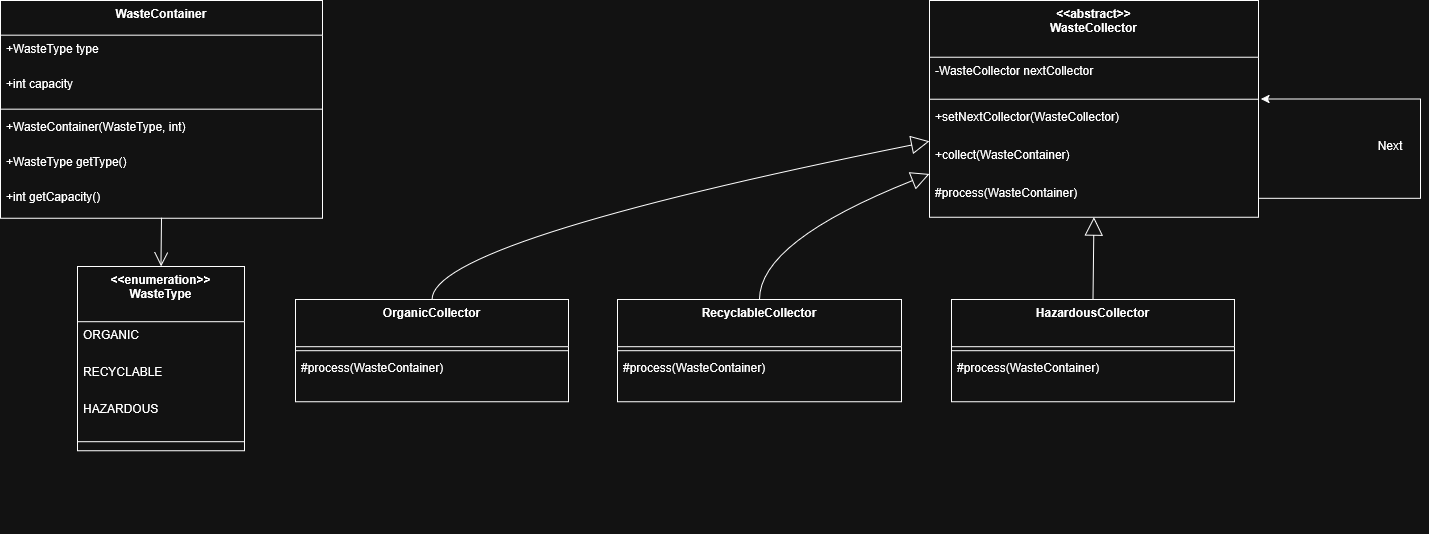

The diagram above was exported from draw.io. Its source (the exported page's mxGraphModel, read from the mxfile embedded in the PNG):
<mxGraphModel dx="1042" dy="562" grid="1" gridSize="10" guides="1" tooltips="1" connect="1" arrows="1" fold="1" page="1" pageScale="1" pageWidth="850" pageHeight="1100" math="0" shadow="0">
  <root>
    <mxCell id="0" />
    <mxCell id="1" parent="0" />
    <mxCell id="M2gw7A4DO06KMadyiuTJ-1" parent="1" style="swimlane;fontStyle=1;align=center;verticalAlign=top;childLayout=stackLayout;horizontal=1;startSize=34.666666666666664;horizontalStack=0;resizeParent=1;resizeParentMax=0;resizeLast=0;collapsible=0;marginBottom=0;" value="WasteContainer" vertex="1">
      <mxGeometry height="217.66666666666666" width="322" x="20" y="20" as="geometry" />
    </mxCell>
    <mxCell id="M2gw7A4DO06KMadyiuTJ-2" parent="M2gw7A4DO06KMadyiuTJ-1" style="text;strokeColor=none;fillColor=none;align=left;verticalAlign=top;spacingLeft=4;spacingRight=4;overflow=hidden;rotatable=0;points=[[0,0.5],[1,0.5]];portConstraint=eastwest;" value="+WasteType type" vertex="1">
      <mxGeometry height="35" width="322" y="34.666666666666664" as="geometry" />
    </mxCell>
    <mxCell id="M2gw7A4DO06KMadyiuTJ-3" parent="M2gw7A4DO06KMadyiuTJ-1" style="text;strokeColor=none;fillColor=none;align=left;verticalAlign=top;spacingLeft=4;spacingRight=4;overflow=hidden;rotatable=0;points=[[0,0.5],[1,0.5]];portConstraint=eastwest;" value="+int capacity" vertex="1">
      <mxGeometry height="35" width="322" y="69.66666666666666" as="geometry" />
    </mxCell>
    <mxCell id="M2gw7A4DO06KMadyiuTJ-4" parent="M2gw7A4DO06KMadyiuTJ-1" style="line;strokeWidth=1;fillColor=none;align=left;verticalAlign=middle;spacingTop=-1;spacingLeft=3;spacingRight=3;rotatable=0;labelPosition=right;points=[];portConstraint=eastwest;strokeColor=inherit;" vertex="1">
      <mxGeometry height="8" width="322" y="104.66666666666666" as="geometry" />
    </mxCell>
    <mxCell id="M2gw7A4DO06KMadyiuTJ-5" parent="M2gw7A4DO06KMadyiuTJ-1" style="text;strokeColor=none;fillColor=none;align=left;verticalAlign=top;spacingLeft=4;spacingRight=4;overflow=hidden;rotatable=0;points=[[0,0.5],[1,0.5]];portConstraint=eastwest;" value="+WasteContainer(WasteType, int)" vertex="1">
      <mxGeometry height="35" width="322" y="112.66666666666666" as="geometry" />
    </mxCell>
    <mxCell id="M2gw7A4DO06KMadyiuTJ-6" parent="M2gw7A4DO06KMadyiuTJ-1" style="text;strokeColor=none;fillColor=none;align=left;verticalAlign=top;spacingLeft=4;spacingRight=4;overflow=hidden;rotatable=0;points=[[0,0.5],[1,0.5]];portConstraint=eastwest;" value="+WasteType getType()" vertex="1">
      <mxGeometry height="35" width="322" y="147.66666666666666" as="geometry" />
    </mxCell>
    <mxCell id="M2gw7A4DO06KMadyiuTJ-7" parent="M2gw7A4DO06KMadyiuTJ-1" style="text;strokeColor=none;fillColor=none;align=left;verticalAlign=top;spacingLeft=4;spacingRight=4;overflow=hidden;rotatable=0;points=[[0,0.5],[1,0.5]];portConstraint=eastwest;" value="+int getCapacity()" vertex="1">
      <mxGeometry height="35" width="322" y="182.66666666666666" as="geometry" />
    </mxCell>
    <mxCell id="M2gw7A4DO06KMadyiuTJ-8" parent="1" style="swimlane;fontStyle=1;align=center;verticalAlign=top;childLayout=stackLayout;horizontal=1;startSize=55.199999999999996;horizontalStack=0;resizeParent=1;resizeParentMax=0;resizeLast=0;collapsible=0;marginBottom=0;" value="&lt;&lt;enumeration&gt;&gt;&#10;WasteType" vertex="1">
      <mxGeometry height="184.2" width="167" x="97" y="286" as="geometry" />
    </mxCell>
    <mxCell id="M2gw7A4DO06KMadyiuTJ-9" parent="M2gw7A4DO06KMadyiuTJ-8" style="text;strokeColor=none;fillColor=none;align=left;verticalAlign=top;spacingLeft=4;spacingRight=4;overflow=hidden;rotatable=0;points=[[0,0.5],[1,0.5]];portConstraint=eastwest;" value="ORGANIC" vertex="1">
      <mxGeometry height="37" width="167" y="55.199999999999996" as="geometry" />
    </mxCell>
    <mxCell id="M2gw7A4DO06KMadyiuTJ-10" parent="M2gw7A4DO06KMadyiuTJ-8" style="text;strokeColor=none;fillColor=none;align=left;verticalAlign=top;spacingLeft=4;spacingRight=4;overflow=hidden;rotatable=0;points=[[0,0.5],[1,0.5]];portConstraint=eastwest;" value="RECYCLABLE" vertex="1">
      <mxGeometry height="37" width="167" y="92.19999999999999" as="geometry" />
    </mxCell>
    <mxCell id="M2gw7A4DO06KMadyiuTJ-11" parent="M2gw7A4DO06KMadyiuTJ-8" style="text;strokeColor=none;fillColor=none;align=left;verticalAlign=top;spacingLeft=4;spacingRight=4;overflow=hidden;rotatable=0;points=[[0,0.5],[1,0.5]];portConstraint=eastwest;" value="HAZARDOUS" vertex="1">
      <mxGeometry height="37" width="167" y="129.2" as="geometry" />
    </mxCell>
    <mxCell id="M2gw7A4DO06KMadyiuTJ-12" parent="M2gw7A4DO06KMadyiuTJ-8" style="line;strokeWidth=1;fillColor=none;align=left;verticalAlign=middle;spacingTop=-1;spacingLeft=3;spacingRight=3;rotatable=0;labelPosition=right;points=[];portConstraint=eastwest;strokeColor=inherit;" vertex="1">
      <mxGeometry height="18" width="167" y="166.2" as="geometry" />
    </mxCell>
    <mxCell id="M2gw7A4DO06KMadyiuTJ-13" parent="1" style="swimlane;fontStyle=1;align=center;verticalAlign=top;childLayout=stackLayout;horizontal=1;startSize=56.727272727272734;horizontalStack=0;resizeParent=1;resizeParentMax=0;resizeLast=0;collapsible=0;marginBottom=0;" value="&lt;&lt;abstract&gt;&gt;&#10;WasteCollector" vertex="1">
      <mxGeometry height="216.72727272727275" width="329" x="949" y="20" as="geometry" />
    </mxCell>
    <mxCell id="M2gw7A4DO06KMadyiuTJ-14" parent="M2gw7A4DO06KMadyiuTJ-13" style="text;strokeColor=none;fillColor=none;align=left;verticalAlign=top;spacingLeft=4;spacingRight=4;overflow=hidden;rotatable=0;points=[[0,0.5],[1,0.5]];portConstraint=eastwest;" value="-WasteCollector nextCollector" vertex="1">
      <mxGeometry height="38" width="329" y="56.727272727272734" as="geometry" />
    </mxCell>
    <mxCell id="M2gw7A4DO06KMadyiuTJ-15" parent="M2gw7A4DO06KMadyiuTJ-13" style="line;strokeWidth=1;fillColor=none;align=left;verticalAlign=middle;spacingTop=-1;spacingLeft=3;spacingRight=3;rotatable=0;labelPosition=right;points=[];portConstraint=eastwest;strokeColor=inherit;" vertex="1">
      <mxGeometry height="8" width="329" y="94.72727272727273" as="geometry" />
    </mxCell>
    <mxCell id="M2gw7A4DO06KMadyiuTJ-16" parent="M2gw7A4DO06KMadyiuTJ-13" style="text;strokeColor=none;fillColor=none;align=left;verticalAlign=top;spacingLeft=4;spacingRight=4;overflow=hidden;rotatable=0;points=[[0,0.5],[1,0.5]];portConstraint=eastwest;" value="+setNextCollector(WasteCollector)" vertex="1">
      <mxGeometry height="38" width="329" y="102.72727272727273" as="geometry" />
    </mxCell>
    <mxCell id="M2gw7A4DO06KMadyiuTJ-17" parent="M2gw7A4DO06KMadyiuTJ-13" style="text;strokeColor=none;fillColor=none;align=left;verticalAlign=top;spacingLeft=4;spacingRight=4;overflow=hidden;rotatable=0;points=[[0,0.5],[1,0.5]];portConstraint=eastwest;" value="+collect(WasteContainer)" vertex="1">
      <mxGeometry height="38" width="329" y="140.72727272727275" as="geometry" />
    </mxCell>
    <mxCell id="M2gw7A4DO06KMadyiuTJ-18" parent="M2gw7A4DO06KMadyiuTJ-13" style="text;strokeColor=none;fillColor=none;align=left;verticalAlign=top;spacingLeft=4;spacingRight=4;overflow=hidden;rotatable=0;points=[[0,0.5],[1,0.5]];portConstraint=eastwest;" value="#process(WasteContainer)" vertex="1">
      <mxGeometry height="38" width="329" y="178.72727272727275" as="geometry" />
    </mxCell>
    <mxCell id="M2gw7A4DO06KMadyiuTJ-37" edge="1" parent="M2gw7A4DO06KMadyiuTJ-13" source="M2gw7A4DO06KMadyiuTJ-18" style="edgeStyle=orthogonalEdgeStyle;rounded=0;orthogonalLoop=1;jettySize=auto;html=1;entryX=1.007;entryY=1.097;entryDx=0;entryDy=0;entryPerimeter=0;exitX=1;exitY=0.5;exitDx=0;exitDy=0;" target="M2gw7A4DO06KMadyiuTJ-14">
      <mxGeometry relative="1" as="geometry">
        <Array as="points">
          <mxPoint x="491" y="198" />
          <mxPoint x="491" y="98" />
        </Array>
        <mxPoint x="421" y="180" as="sourcePoint" />
      </mxGeometry>
    </mxCell>
    <mxCell id="M2gw7A4DO06KMadyiuTJ-19" parent="1" style="swimlane;fontStyle=1;align=center;verticalAlign=top;childLayout=stackLayout;horizontal=1;startSize=47.2;horizontalStack=0;resizeParent=1;resizeParentMax=0;resizeLast=0;collapsible=0;marginBottom=0;" value="OrganicCollector" vertex="1">
      <mxGeometry height="102.2" width="273" x="315" y="319" as="geometry" />
    </mxCell>
    <mxCell id="M2gw7A4DO06KMadyiuTJ-20" parent="M2gw7A4DO06KMadyiuTJ-19" style="line;strokeWidth=1;fillColor=none;align=left;verticalAlign=middle;spacingTop=-1;spacingLeft=3;spacingRight=3;rotatable=0;labelPosition=right;points=[];portConstraint=eastwest;strokeColor=inherit;" vertex="1">
      <mxGeometry height="8" width="273" y="47.2" as="geometry" />
    </mxCell>
    <mxCell id="M2gw7A4DO06KMadyiuTJ-21" parent="M2gw7A4DO06KMadyiuTJ-19" style="text;strokeColor=none;fillColor=none;align=left;verticalAlign=top;spacingLeft=4;spacingRight=4;overflow=hidden;rotatable=0;points=[[0,0.5],[1,0.5]];portConstraint=eastwest;" value="#process(WasteContainer)" vertex="1">
      <mxGeometry height="47" width="273" y="55.2" as="geometry" />
    </mxCell>
    <mxCell id="M2gw7A4DO06KMadyiuTJ-22" parent="1" style="swimlane;fontStyle=1;align=center;verticalAlign=top;childLayout=stackLayout;horizontal=1;startSize=47.2;horizontalStack=0;resizeParent=1;resizeParentMax=0;resizeLast=0;collapsible=0;marginBottom=0;" value="RecyclableCollector" vertex="1">
      <mxGeometry height="102.2" width="284" x="637" y="319" as="geometry" />
    </mxCell>
    <mxCell id="M2gw7A4DO06KMadyiuTJ-23" parent="M2gw7A4DO06KMadyiuTJ-22" style="line;strokeWidth=1;fillColor=none;align=left;verticalAlign=middle;spacingTop=-1;spacingLeft=3;spacingRight=3;rotatable=0;labelPosition=right;points=[];portConstraint=eastwest;strokeColor=inherit;" vertex="1">
      <mxGeometry height="8" width="284" y="47.2" as="geometry" />
    </mxCell>
    <mxCell id="M2gw7A4DO06KMadyiuTJ-24" parent="M2gw7A4DO06KMadyiuTJ-22" style="text;strokeColor=none;fillColor=none;align=left;verticalAlign=top;spacingLeft=4;spacingRight=4;overflow=hidden;rotatable=0;points=[[0,0.5],[1,0.5]];portConstraint=eastwest;" value="#process(WasteContainer)" vertex="1">
      <mxGeometry height="47" width="284" y="55.2" as="geometry" />
    </mxCell>
    <mxCell id="M2gw7A4DO06KMadyiuTJ-25" parent="1" style="swimlane;fontStyle=1;align=center;verticalAlign=top;childLayout=stackLayout;horizontal=1;startSize=47.2;horizontalStack=0;resizeParent=1;resizeParentMax=0;resizeLast=0;collapsible=0;marginBottom=0;" value="HazardousCollector" vertex="1">
      <mxGeometry height="102.2" width="283" x="971" y="319" as="geometry" />
    </mxCell>
    <mxCell id="M2gw7A4DO06KMadyiuTJ-26" parent="M2gw7A4DO06KMadyiuTJ-25" style="line;strokeWidth=1;fillColor=none;align=left;verticalAlign=middle;spacingTop=-1;spacingLeft=3;spacingRight=3;rotatable=0;labelPosition=right;points=[];portConstraint=eastwest;strokeColor=inherit;" vertex="1">
      <mxGeometry height="8" width="283" y="47.2" as="geometry" />
    </mxCell>
    <mxCell id="M2gw7A4DO06KMadyiuTJ-27" parent="M2gw7A4DO06KMadyiuTJ-25" style="text;strokeColor=none;fillColor=none;align=left;verticalAlign=top;spacingLeft=4;spacingRight=4;overflow=hidden;rotatable=0;points=[[0,0.5],[1,0.5]];portConstraint=eastwest;" value="#process(WasteContainer)" vertex="1">
      <mxGeometry height="47" width="283" y="55.2" as="geometry" />
    </mxCell>
    <mxCell id="M2gw7A4DO06KMadyiuTJ-28" parent="1" style="whiteSpace=wrap;strokeWidth=2;" value="" vertex="1">
      <mxGeometry x="1304" y="382" as="geometry" />
    </mxCell>
    <mxCell id="M2gw7A4DO06KMadyiuTJ-29" parent="1" style="whiteSpace=wrap;strokeWidth=2;" value="" vertex="1">
      <mxGeometry x="1340" y="552" as="geometry" />
    </mxCell>
    <mxCell id="M2gw7A4DO06KMadyiuTJ-30" edge="1" parent="1" source="M2gw7A4DO06KMadyiuTJ-13" style="curved=1;startArrow=block;startSize=16;startFill=0;endArrow=none;exitX=0;exitY=0.65;entryX=0.5;entryY=0;rounded=0;" target="M2gw7A4DO06KMadyiuTJ-19" value="">
      <mxGeometry relative="1" as="geometry">
        <Array as="points">
          <mxPoint x="451" y="261" />
        </Array>
      </mxGeometry>
    </mxCell>
    <mxCell id="M2gw7A4DO06KMadyiuTJ-31" edge="1" parent="1" source="M2gw7A4DO06KMadyiuTJ-13" style="curved=1;startArrow=block;startSize=16;startFill=0;endArrow=none;exitX=0;exitY=0.8;entryX=0.5;entryY=0;rounded=0;" target="M2gw7A4DO06KMadyiuTJ-22" value="">
      <mxGeometry relative="1" as="geometry">
        <Array as="points">
          <mxPoint x="779" y="261" />
        </Array>
      </mxGeometry>
    </mxCell>
    <mxCell id="M2gw7A4DO06KMadyiuTJ-32" edge="1" parent="1" source="M2gw7A4DO06KMadyiuTJ-13" style="curved=1;startArrow=block;startSize=16;startFill=0;endArrow=none;exitX=0.5;exitY=1;entryX=0.5;entryY=0;rounded=0;" target="M2gw7A4DO06KMadyiuTJ-25" value="">
      <mxGeometry relative="1" as="geometry">
        <Array as="points" />
      </mxGeometry>
    </mxCell>
    <mxCell id="M2gw7A4DO06KMadyiuTJ-36" edge="1" parent="1" source="M2gw7A4DO06KMadyiuTJ-1" style="curved=1;startArrow=none;endArrow=open;endSize=12;exitX=0.5;exitY=1;entryX=0.5;entryY=0;rounded=0;" target="M2gw7A4DO06KMadyiuTJ-8" value="">
      <mxGeometry relative="1" as="geometry">
        <Array as="points" />
      </mxGeometry>
    </mxCell>
    <mxCell id="M2gw7A4DO06KMadyiuTJ-38" parent="1" style="text;html=1;whiteSpace=wrap;strokeColor=none;fillColor=none;align=center;verticalAlign=middle;rounded=0;" value="Next" vertex="1">
      <mxGeometry height="30" width="60" x="1380" y="150" as="geometry" />
    </mxCell>
  </root>
</mxGraphModel>